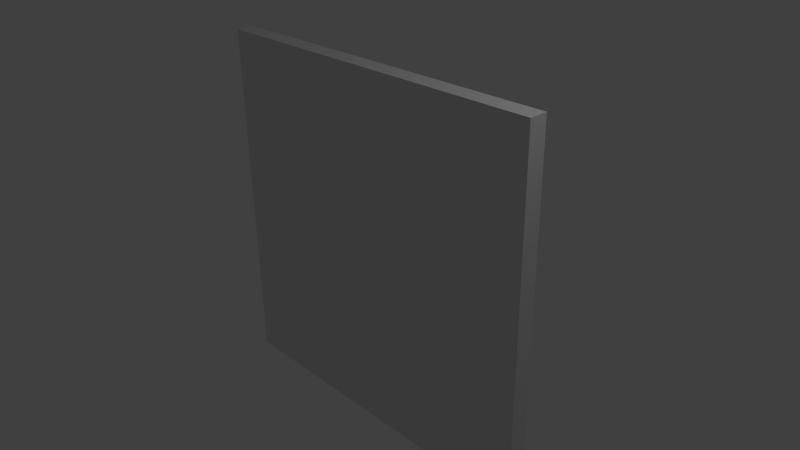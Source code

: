 # Source: w_5x5_s_template.blend  (saved by Blender 2.69.0; exported with 4.5.12 LTS)
import bpy
from mathutils import Matrix  # noqa: F401  (used for matrix-valued properties, if any)

bpy.ops.wm.read_factory_settings(use_empty=True)
scene = bpy.context.scene
scene.name = 'Scene'

# ---- collections
col_collection_1 = bpy.data.collections.new('Collection 1'); scene.collection.children.link(col_collection_1)

# ---- materials (node trees are filled in below, after node groups)
mat_material = bpy.data.materials.new('Material')
mat_material.alpha_threshold = 0.0
mat_material.use_transparent_shadow = False
mat_material.roughness = 0.5
mat_material.line_color = (0.0, 0.0, 0.0, 1.0)

# ---- material node trees

# ---- world
world_world = bpy.data.worlds.new('World'); scene.world = world_world
world_world.color = (0.05088, 0.05088, 0.05088)
world_world.use_sun_shadow = False
world_world.sun_shadow_jitter_overblur = 0.0
world_world.cycles.sampling_method = 'MANUAL'
world_world.cycles.sample_map_resolution = 256

# ---- cameras
cam_camera = bpy.data.cameras.new('Camera')
cam_camera.clip_end = 100.0
cam_camera.lens = 35.0
cam_camera.sensor_width = 32.0
cam_camera.sensor_height = 18.0
cam_camera.ortho_scale = 7.314
cam_camera.dof.focus_distance = 0.0
cam_camera.dof.aperture_fstop = 128.0

# ---- lights
light_lamp = bpy.data.lights.new('Lamp', 'POINT')
light_lamp.transmission_factor = 0.0
light_lamp.cutoff_distance = 30.0
light_lamp.energy = 100.0
light_lamp.shadow_buffer_clip_start = 1.001
light_lamp.shadow_soft_size = 0.1
light_lamp.shadow_maximum_resolution = 0.006
light_lamp.use_absolute_resolution = True
light_lamp.cycles.use_multiple_importance_sampling = False

# ---- meshes
me_cube = bpy.data.meshes.new('Cube')
me_cube.from_pydata([(2.5, 0.125, -2.5), (2.5, -0.125, -2.5), (2.5, 0.125, 2.5), (2.5, -0.125, 2.5), (-2.5, -0.125, 0.0), (-2.5, 0.125, 0.0), (2.5, -0.125, 0.0), (2.5, 0.125, 0.0), (-2.5, -0.125, 2.5), (-2.5, 0.125, 2.5), (-2.5, -0.125, -2.5), (-2.5, 0.125, -2.5), (4.768e-07, 0.125, -2.5), (0.0, -0.125, -2.5), (1.907e-06, 0.125, 2.5), (-2.861e-06, -0.125, 2.5), (-1.431e-06, -0.125, 0.0), (1.192e-06, 0.125, 0.0), (2.475, 0.125, 2.475), (2.475, -0.125, 2.475), (2.475, -0.125, 0.025), (2.475, 0.125, 0.025), (0.025, 0.125, 2.475), (0.025, -0.125, 2.475), (0.025, -0.125, 0.025), (0.025, 0.125, 0.025), (-2.475, -0.125, 0.025), (-2.475, 0.125, 0.025), (-2.475, -0.125, 2.475), (-2.475, 0.125, 2.475), (-0.025, 0.125, 2.475), (-0.025, -0.125, 2.475), (-0.025, -0.125, 0.025), (-0.025, 0.125, 0.025), (-2.475, -0.125, -0.025), (-2.475, 0.125, -0.025), (-2.475, -0.125, -2.475), (-2.475, 0.125, -2.475), (-0.025, 0.125, -2.475), (-0.025, -0.125, -2.475), (-0.025, -0.125, -0.025), (-0.025, 0.125, -0.025), (2.475, 0.125, -2.475), (2.475, -0.125, -2.475), (2.475, -0.125, -0.025), (2.475, 0.125, -0.025), (0.025, 0.125, -2.475), (0.025, -0.125, -2.475), (0.025, -0.125, -0.025), (0.025, 0.125, -0.025)], [], [(7, 2, 3, 6), (6, 16, 48, 44), (5, 11, 10, 4), (16, 6, 20, 24), (9, 5, 4, 8), (0, 7, 6, 1), (14, 9, 8, 15), (12, 13, 10, 11), (17, 7, 45, 49), (7, 17, 25, 21), (0, 1, 13, 12), (2, 14, 15, 3), (17, 5, 27, 33), (5, 17, 41, 35), (16, 4, 34, 40), (4, 16, 32, 26), (19, 23, 24, 20), (21, 25, 22, 18), (17, 14, 22, 25), (14, 2, 18, 22), (3, 15, 23, 19), (15, 16, 24, 23), (6, 3, 19, 20), (2, 7, 21, 18), (33, 27, 29, 30), (31, 28, 26, 32), (15, 8, 28, 31), (9, 14, 30, 29), (14, 17, 33, 30), (8, 4, 26, 28), (5, 9, 29, 27), (16, 15, 31, 32), (40, 34, 36, 39), (38, 37, 35, 41), (10, 13, 39, 36), (12, 11, 37, 38), (13, 16, 40, 39), (11, 5, 35, 37), (4, 10, 36, 34), (17, 12, 38, 41), (42, 46, 49, 45), (44, 48, 47, 43), (16, 13, 47, 48), (0, 12, 46, 42), (13, 1, 43, 47), (7, 0, 42, 45), (1, 6, 44, 43), (12, 17, 49, 46)])
me_cube.materials.append(mat_material)
me_cube.use_remesh_preserve_volume = False
me_cube.use_remesh_preserve_attributes = False
me_cube.use_mirror_vertex_groups = False
me_cube.update()

# ---- objects
ob_cube = bpy.data.objects.new('Cube', me_cube)
ob_lamp = bpy.data.objects.new('Lamp', light_lamp)
ob_camera = bpy.data.objects.new('Camera', cam_camera)

# ---- transforms, parenting, visibility, modifiers, constraints
ob_cube.location = (0.0, 0.0, 0.0)
ob_cube.lock_rotations_4d = False
ob_cube.empty_display_type = 'ARROWS'
ob_cube.lineart.crease_threshold = 0.0
ob_lamp.location = (4.076, 1.005, 5.904)
ob_lamp.rotation_euler = (0.6503, 0.05522, 1.866)
ob_lamp.lock_rotations_4d = False
ob_lamp.empty_display_type = 'ARROWS'
ob_lamp.color = (0.0, 0.0, 0.0, 0.0)
ob_lamp.hide_viewport = True
ob_lamp.lineart.crease_threshold = 0.0
ob_camera.location = (7.481, -6.508, 5.344)
ob_camera.rotation_euler = (1.109, 0.01082, 0.8149)
ob_camera.lock_rotations_4d = False
ob_camera.empty_display_type = 'ARROWS'
ob_camera.color = (0.0, 0.0, 0.0, 0.0)
ob_camera.hide_viewport = True
ob_camera.display_type = 'WIRE'
ob_camera.lineart.crease_threshold = 0.0

# ---- collection membership
col_collection_1.objects.link(ob_cube)
col_collection_1.objects.link(ob_lamp)
col_collection_1.objects.link(ob_camera)

# ---- scene / render settings (as saved in the file)
scene.camera = ob_camera
scene.frame_start = 1; scene.frame_end = 250; scene.frame_set(1)
scene.render.engine = 'BLENDER_EEVEE_NEXT'
scene.render.image_settings.compression = 90
scene.render.resolution_percentage = 50
scene.render.dither_intensity = 0.0
scene.cycles.use_denoising = False
scene.cycles.samples = 10
scene.cycles.sampling_pattern = 'TABULATED_SOBOL'
scene.cycles.light_sampling_threshold = 0.0
scene.cycles.use_adaptive_sampling = False
scene.cycles.use_light_tree = False
scene.cycles.blur_glossy = 0.0
scene.cycles.volume_bounces = 1
scene.cycles.pixel_filter_type = 'GAUSSIAN'
scene.cycles.sample_clamp_indirect = 0.0
scene.view_settings.view_transform = 'Standard'
bpy.context.view_layer.update()

